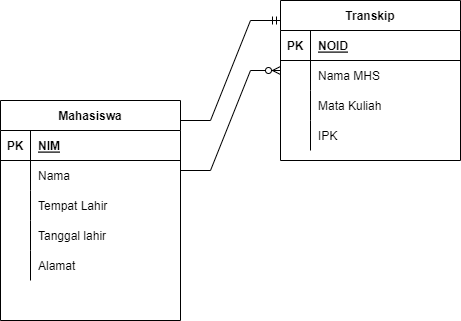

The diagram above was exported from draw.io. Its source (the exported page's mxGraphModel, read from the mxfile embedded in the PNG):
<mxGraphModel dx="1059" dy="489" grid="1" gridSize="10" guides="1" tooltips="1" connect="1" arrows="1" fold="1" page="1" pageScale="1" pageWidth="827" pageHeight="1169" math="0" shadow="0">
  <root>
    <mxCell id="0" />
    <mxCell id="1" parent="0" />
    <mxCell id="qxnue_vkq9Y4jHoEy_Sh-11" value="Transkip" style="shape=table;startSize=30;container=1;collapsible=1;childLayout=tableLayout;fixedRows=1;rowLines=0;fontStyle=1;align=center;resizeLast=1;" vertex="1" parent="1">
      <mxGeometry x="370" y="200" width="180" height="160" as="geometry" />
    </mxCell>
    <mxCell id="qxnue_vkq9Y4jHoEy_Sh-12" value="" style="shape=tableRow;horizontal=0;startSize=0;swimlaneHead=0;swimlaneBody=0;fillColor=none;collapsible=0;dropTarget=0;points=[[0,0.5],[1,0.5]];portConstraint=eastwest;top=0;left=0;right=0;bottom=1;" vertex="1" parent="qxnue_vkq9Y4jHoEy_Sh-11">
      <mxGeometry y="30" width="180" height="30" as="geometry" />
    </mxCell>
    <mxCell id="qxnue_vkq9Y4jHoEy_Sh-13" value="PK" style="shape=partialRectangle;connectable=0;fillColor=none;top=0;left=0;bottom=0;right=0;fontStyle=1;overflow=hidden;" vertex="1" parent="qxnue_vkq9Y4jHoEy_Sh-12">
      <mxGeometry width="30" height="30" as="geometry">
        <mxRectangle width="30" height="30" as="alternateBounds" />
      </mxGeometry>
    </mxCell>
    <mxCell id="qxnue_vkq9Y4jHoEy_Sh-14" value="NOID" style="shape=partialRectangle;connectable=0;fillColor=none;top=0;left=0;bottom=0;right=0;align=left;spacingLeft=6;fontStyle=5;overflow=hidden;" vertex="1" parent="qxnue_vkq9Y4jHoEy_Sh-12">
      <mxGeometry x="30" width="150" height="30" as="geometry">
        <mxRectangle width="150" height="30" as="alternateBounds" />
      </mxGeometry>
    </mxCell>
    <mxCell id="qxnue_vkq9Y4jHoEy_Sh-15" value="" style="shape=tableRow;horizontal=0;startSize=0;swimlaneHead=0;swimlaneBody=0;fillColor=none;collapsible=0;dropTarget=0;points=[[0,0.5],[1,0.5]];portConstraint=eastwest;top=0;left=0;right=0;bottom=0;" vertex="1" parent="qxnue_vkq9Y4jHoEy_Sh-11">
      <mxGeometry y="60" width="180" height="30" as="geometry" />
    </mxCell>
    <mxCell id="qxnue_vkq9Y4jHoEy_Sh-16" value="" style="shape=partialRectangle;connectable=0;fillColor=none;top=0;left=0;bottom=0;right=0;editable=1;overflow=hidden;" vertex="1" parent="qxnue_vkq9Y4jHoEy_Sh-15">
      <mxGeometry width="30" height="30" as="geometry">
        <mxRectangle width="30" height="30" as="alternateBounds" />
      </mxGeometry>
    </mxCell>
    <mxCell id="qxnue_vkq9Y4jHoEy_Sh-17" value="Nama MHS" style="shape=partialRectangle;connectable=0;fillColor=none;top=0;left=0;bottom=0;right=0;align=left;spacingLeft=6;overflow=hidden;" vertex="1" parent="qxnue_vkq9Y4jHoEy_Sh-15">
      <mxGeometry x="30" width="150" height="30" as="geometry">
        <mxRectangle width="150" height="30" as="alternateBounds" />
      </mxGeometry>
    </mxCell>
    <mxCell id="qxnue_vkq9Y4jHoEy_Sh-18" value="" style="shape=tableRow;horizontal=0;startSize=0;swimlaneHead=0;swimlaneBody=0;fillColor=none;collapsible=0;dropTarget=0;points=[[0,0.5],[1,0.5]];portConstraint=eastwest;top=0;left=0;right=0;bottom=0;" vertex="1" parent="qxnue_vkq9Y4jHoEy_Sh-11">
      <mxGeometry y="90" width="180" height="30" as="geometry" />
    </mxCell>
    <mxCell id="qxnue_vkq9Y4jHoEy_Sh-19" value="" style="shape=partialRectangle;connectable=0;fillColor=none;top=0;left=0;bottom=0;right=0;editable=1;overflow=hidden;" vertex="1" parent="qxnue_vkq9Y4jHoEy_Sh-18">
      <mxGeometry width="30" height="30" as="geometry">
        <mxRectangle width="30" height="30" as="alternateBounds" />
      </mxGeometry>
    </mxCell>
    <mxCell id="qxnue_vkq9Y4jHoEy_Sh-20" value="Mata Kuliah" style="shape=partialRectangle;connectable=0;fillColor=none;top=0;left=0;bottom=0;right=0;align=left;spacingLeft=6;overflow=hidden;" vertex="1" parent="qxnue_vkq9Y4jHoEy_Sh-18">
      <mxGeometry x="30" width="150" height="30" as="geometry">
        <mxRectangle width="150" height="30" as="alternateBounds" />
      </mxGeometry>
    </mxCell>
    <mxCell id="qxnue_vkq9Y4jHoEy_Sh-21" value="" style="shape=tableRow;horizontal=0;startSize=0;swimlaneHead=0;swimlaneBody=0;fillColor=none;collapsible=0;dropTarget=0;points=[[0,0.5],[1,0.5]];portConstraint=eastwest;top=0;left=0;right=0;bottom=0;" vertex="1" parent="qxnue_vkq9Y4jHoEy_Sh-11">
      <mxGeometry y="120" width="180" height="30" as="geometry" />
    </mxCell>
    <mxCell id="qxnue_vkq9Y4jHoEy_Sh-22" value="" style="shape=partialRectangle;connectable=0;fillColor=none;top=0;left=0;bottom=0;right=0;editable=1;overflow=hidden;" vertex="1" parent="qxnue_vkq9Y4jHoEy_Sh-21">
      <mxGeometry width="30" height="30" as="geometry">
        <mxRectangle width="30" height="30" as="alternateBounds" />
      </mxGeometry>
    </mxCell>
    <mxCell id="qxnue_vkq9Y4jHoEy_Sh-23" value="IPK" style="shape=partialRectangle;connectable=0;fillColor=none;top=0;left=0;bottom=0;right=0;align=left;spacingLeft=6;overflow=hidden;" vertex="1" parent="qxnue_vkq9Y4jHoEy_Sh-21">
      <mxGeometry x="30" width="150" height="30" as="geometry">
        <mxRectangle width="150" height="30" as="alternateBounds" />
      </mxGeometry>
    </mxCell>
    <mxCell id="qxnue_vkq9Y4jHoEy_Sh-24" value="Mahasiswa" style="shape=table;startSize=30;container=1;collapsible=1;childLayout=tableLayout;fixedRows=1;rowLines=0;fontStyle=1;align=center;resizeLast=1;" vertex="1" parent="1">
      <mxGeometry x="90" y="300" width="180" height="220" as="geometry" />
    </mxCell>
    <mxCell id="qxnue_vkq9Y4jHoEy_Sh-25" value="" style="shape=tableRow;horizontal=0;startSize=0;swimlaneHead=0;swimlaneBody=0;fillColor=none;collapsible=0;dropTarget=0;points=[[0,0.5],[1,0.5]];portConstraint=eastwest;top=0;left=0;right=0;bottom=1;" vertex="1" parent="qxnue_vkq9Y4jHoEy_Sh-24">
      <mxGeometry y="30" width="180" height="30" as="geometry" />
    </mxCell>
    <mxCell id="qxnue_vkq9Y4jHoEy_Sh-26" value="PK" style="shape=partialRectangle;connectable=0;fillColor=none;top=0;left=0;bottom=0;right=0;fontStyle=1;overflow=hidden;" vertex="1" parent="qxnue_vkq9Y4jHoEy_Sh-25">
      <mxGeometry width="30" height="30" as="geometry">
        <mxRectangle width="30" height="30" as="alternateBounds" />
      </mxGeometry>
    </mxCell>
    <mxCell id="qxnue_vkq9Y4jHoEy_Sh-27" value="NIM" style="shape=partialRectangle;connectable=0;fillColor=none;top=0;left=0;bottom=0;right=0;align=left;spacingLeft=6;fontStyle=5;overflow=hidden;" vertex="1" parent="qxnue_vkq9Y4jHoEy_Sh-25">
      <mxGeometry x="30" width="150" height="30" as="geometry">
        <mxRectangle width="150" height="30" as="alternateBounds" />
      </mxGeometry>
    </mxCell>
    <mxCell id="qxnue_vkq9Y4jHoEy_Sh-28" value="" style="shape=tableRow;horizontal=0;startSize=0;swimlaneHead=0;swimlaneBody=0;fillColor=none;collapsible=0;dropTarget=0;points=[[0,0.5],[1,0.5]];portConstraint=eastwest;top=0;left=0;right=0;bottom=0;" vertex="1" parent="qxnue_vkq9Y4jHoEy_Sh-24">
      <mxGeometry y="60" width="180" height="30" as="geometry" />
    </mxCell>
    <mxCell id="qxnue_vkq9Y4jHoEy_Sh-29" value="" style="shape=partialRectangle;connectable=0;fillColor=none;top=0;left=0;bottom=0;right=0;editable=1;overflow=hidden;" vertex="1" parent="qxnue_vkq9Y4jHoEy_Sh-28">
      <mxGeometry width="30" height="30" as="geometry">
        <mxRectangle width="30" height="30" as="alternateBounds" />
      </mxGeometry>
    </mxCell>
    <mxCell id="qxnue_vkq9Y4jHoEy_Sh-30" value="Nama" style="shape=partialRectangle;connectable=0;fillColor=none;top=0;left=0;bottom=0;right=0;align=left;spacingLeft=6;overflow=hidden;" vertex="1" parent="qxnue_vkq9Y4jHoEy_Sh-28">
      <mxGeometry x="30" width="150" height="30" as="geometry">
        <mxRectangle width="150" height="30" as="alternateBounds" />
      </mxGeometry>
    </mxCell>
    <mxCell id="qxnue_vkq9Y4jHoEy_Sh-31" value="" style="shape=tableRow;horizontal=0;startSize=0;swimlaneHead=0;swimlaneBody=0;fillColor=none;collapsible=0;dropTarget=0;points=[[0,0.5],[1,0.5]];portConstraint=eastwest;top=0;left=0;right=0;bottom=0;" vertex="1" parent="qxnue_vkq9Y4jHoEy_Sh-24">
      <mxGeometry y="90" width="180" height="30" as="geometry" />
    </mxCell>
    <mxCell id="qxnue_vkq9Y4jHoEy_Sh-32" value="" style="shape=partialRectangle;connectable=0;fillColor=none;top=0;left=0;bottom=0;right=0;editable=1;overflow=hidden;" vertex="1" parent="qxnue_vkq9Y4jHoEy_Sh-31">
      <mxGeometry width="30" height="30" as="geometry">
        <mxRectangle width="30" height="30" as="alternateBounds" />
      </mxGeometry>
    </mxCell>
    <mxCell id="qxnue_vkq9Y4jHoEy_Sh-33" value="Tempat Lahir" style="shape=partialRectangle;connectable=0;fillColor=none;top=0;left=0;bottom=0;right=0;align=left;spacingLeft=6;overflow=hidden;" vertex="1" parent="qxnue_vkq9Y4jHoEy_Sh-31">
      <mxGeometry x="30" width="150" height="30" as="geometry">
        <mxRectangle width="150" height="30" as="alternateBounds" />
      </mxGeometry>
    </mxCell>
    <mxCell id="qxnue_vkq9Y4jHoEy_Sh-34" value="" style="shape=tableRow;horizontal=0;startSize=0;swimlaneHead=0;swimlaneBody=0;fillColor=none;collapsible=0;dropTarget=0;points=[[0,0.5],[1,0.5]];portConstraint=eastwest;top=0;left=0;right=0;bottom=0;" vertex="1" parent="qxnue_vkq9Y4jHoEy_Sh-24">
      <mxGeometry y="120" width="180" height="30" as="geometry" />
    </mxCell>
    <mxCell id="qxnue_vkq9Y4jHoEy_Sh-35" value="" style="shape=partialRectangle;connectable=0;fillColor=none;top=0;left=0;bottom=0;right=0;editable=1;overflow=hidden;" vertex="1" parent="qxnue_vkq9Y4jHoEy_Sh-34">
      <mxGeometry width="30" height="30" as="geometry">
        <mxRectangle width="30" height="30" as="alternateBounds" />
      </mxGeometry>
    </mxCell>
    <mxCell id="qxnue_vkq9Y4jHoEy_Sh-36" value="Tanggal lahir" style="shape=partialRectangle;connectable=0;fillColor=none;top=0;left=0;bottom=0;right=0;align=left;spacingLeft=6;overflow=hidden;" vertex="1" parent="qxnue_vkq9Y4jHoEy_Sh-34">
      <mxGeometry x="30" width="150" height="30" as="geometry">
        <mxRectangle width="150" height="30" as="alternateBounds" />
      </mxGeometry>
    </mxCell>
    <mxCell id="qxnue_vkq9Y4jHoEy_Sh-37" value="" style="shape=tableRow;horizontal=0;startSize=0;swimlaneHead=0;swimlaneBody=0;fillColor=none;collapsible=0;dropTarget=0;points=[[0,0.5],[1,0.5]];portConstraint=eastwest;top=0;left=0;right=0;bottom=0;" vertex="1" parent="qxnue_vkq9Y4jHoEy_Sh-24">
      <mxGeometry y="150" width="180" height="30" as="geometry" />
    </mxCell>
    <mxCell id="qxnue_vkq9Y4jHoEy_Sh-38" value="" style="shape=partialRectangle;connectable=0;fillColor=none;top=0;left=0;bottom=0;right=0;editable=1;overflow=hidden;" vertex="1" parent="qxnue_vkq9Y4jHoEy_Sh-37">
      <mxGeometry width="30" height="30" as="geometry">
        <mxRectangle width="30" height="30" as="alternateBounds" />
      </mxGeometry>
    </mxCell>
    <mxCell id="qxnue_vkq9Y4jHoEy_Sh-39" value="Alamat" style="shape=partialRectangle;connectable=0;fillColor=none;top=0;left=0;bottom=0;right=0;align=left;spacingLeft=6;overflow=hidden;" vertex="1" parent="qxnue_vkq9Y4jHoEy_Sh-37">
      <mxGeometry x="30" width="150" height="30" as="geometry">
        <mxRectangle width="150" height="30" as="alternateBounds" />
      </mxGeometry>
    </mxCell>
    <mxCell id="qxnue_vkq9Y4jHoEy_Sh-40" value="" style="edgeStyle=entityRelationEdgeStyle;fontSize=12;html=1;endArrow=ERmandOne;rounded=0;" edge="1" parent="1">
      <mxGeometry width="100" height="100" relative="1" as="geometry">
        <mxPoint x="270" y="320" as="sourcePoint" />
        <mxPoint x="370" y="220" as="targetPoint" />
      </mxGeometry>
    </mxCell>
    <mxCell id="qxnue_vkq9Y4jHoEy_Sh-41" value="" style="edgeStyle=entityRelationEdgeStyle;fontSize=12;html=1;endArrow=ERzeroToMany;endFill=1;rounded=0;" edge="1" parent="1">
      <mxGeometry width="100" height="100" relative="1" as="geometry">
        <mxPoint x="270" y="370" as="sourcePoint" />
        <mxPoint x="370" y="270" as="targetPoint" />
      </mxGeometry>
    </mxCell>
  </root>
</mxGraphModel>